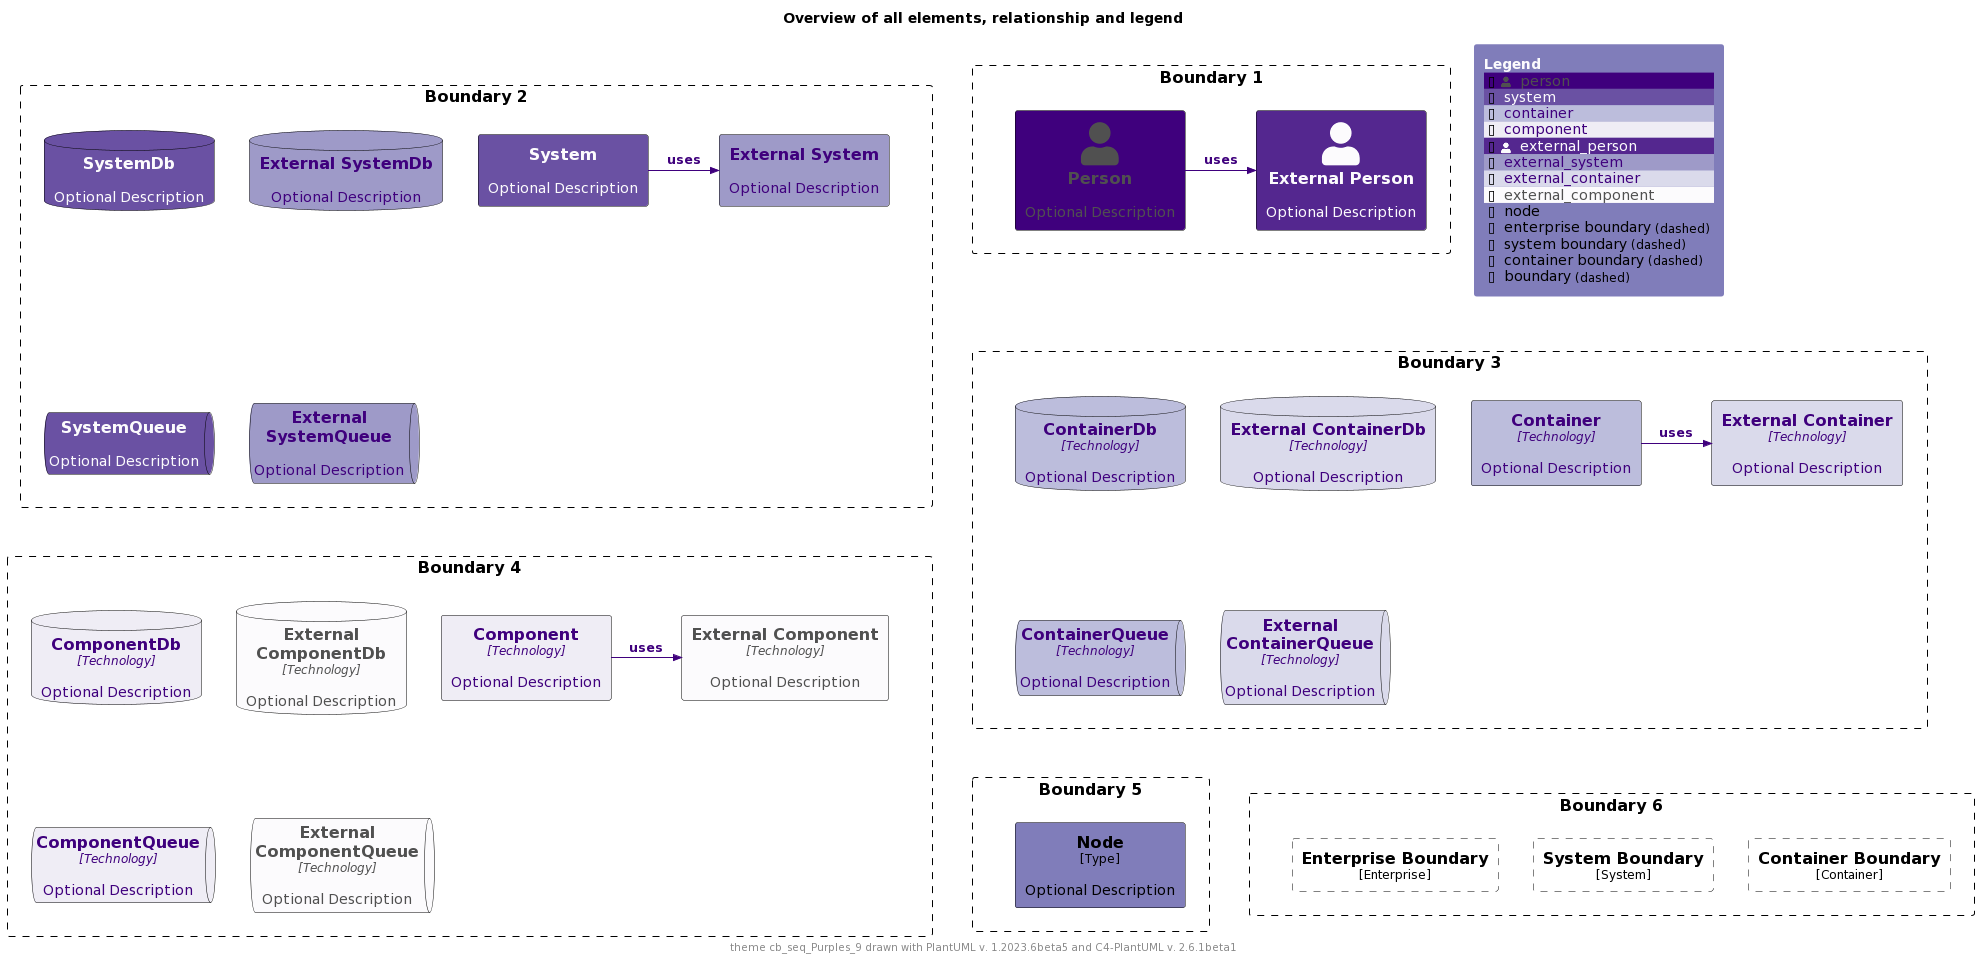

The diagram above was rendered by PlantUML. Its source (embedded in the PNG):
@startuml
'Theme: "puml-theme-cb_seq_Purples_9.puml"
'Theme colors
' Metadata
' Created: 2023-05-02 04:49:35.260221+00:00
!$THEME = "cb_seq_Purples_9"

!function $textcolor($bgColor)
!if $bgcolor == $COLOR_INDEX_4 || $bgcolor == $COLOR_INDEX_5
!return $COLOR_TEXT_FALLBACK_COLOR
!elseif $bgColor == $COLOR_INDEX_8
!return $COLOR_TEXT_FALLBACK_COLOR
!elseif $bgColor == $COLOR_INDEX_0
!return $COLOR_TEXT_FALLBACK_COLOR
!elseif %is_light($bgColor)
!return $COLOR_TEXT_DARK
!else
!return $COLOR_TEXT_LIGHT
!endif
!endfunction

!$COLOR_INDEX_0="#FCFBFD"
!$COLOR_INDEX_1="#EFEDF5"
!$COLOR_INDEX_2="#DADAEB"
!$COLOR_INDEX_3="#BCBDDC"
!$COLOR_INDEX_4="#9E9AC8"
!$COLOR_INDEX_5="#807DBA"
!$COLOR_INDEX_6="#6A51A3"
!$COLOR_INDEX_7="#54278F"
!$COLOR_INDEX_8="#3F007D"
!$COLOR_BORDER_COLOR="#000000"

!$COLOR_TEXT_LIGHT=$COLOR_INDEX_0
!$COLOR_TEXT_DARK=$COLOR_INDEX_8
!$COLOR_TEXT_NEUTRAL=$textcolor($COLOR_INDEX_4)
!$COLOR_REL_COLOR=$textcolor($COLOR_INDEX_0)

!$COLOR_TEXT_FALLBACK_COLOR ?= "#505050"



' stereotype and technology font size
!$STEREOTYPE_FONT_SIZE ?= 12
!$TECHN_FONT_SIZE ?= 12

' default text color of all elements
!$ELEMENT_FONT_COLOR ?= $COLOR_TEXT_NEUTRAL

' arrow related colors and text size
!$ARROW_COLOR ?= $COLOR_TEXT_NEUTRAL
!$ARROW_FONT_COLOR ?= $COLOR_TEXT_NEUTRAL
!$ARROW_FONT_SIZE ?= 12

' (default) boundary related colors and style
!$BOUNDARY_COLOR ?= $COLOR_BORDER_COLOR
!$BOUNDARY_BG_COLOR ?= "transparent"
!$BOUNDARY_BORDER_STYLE ?= "dashed"

' person related colors
!$PERSON_FONT_COLOR ?= $textcolor($COLOR_INDEX_8)
!$PERSON_BG_COLOR ?= $COLOR_INDEX_8
!$PERSON_BORDER_COLOR ?= $COLOR_BORDER_COLOR

' external person related colors
!$EXTERNAL_PERSON_FONT_COLOR ?= $textcolor($COLOR_INDEX_7)
!$EXTERNAL_PERSON_BG_COLOR ?= $COLOR_INDEX_7
!$EXTERNAL_PERSON_BORDER_COLOR ?= $COLOR_BORDER_COLOR

' system related colors
!$SYSTEM_FONT_COLOR ?= $textcolor($COLOR_INDEX_6)
!$SYSTEM_BG_COLOR ?= $COLOR_INDEX_6
!$SYSTEM_BORDER_COLOR ?= $COLOR_BORDER_COLOR

' external system related colors
!$EXTERNAL_SYSTEM_FONT_COLOR ?= $textcolor($COLOR_INDEX_4)
!$EXTERNAL_SYSTEM_BG_COLOR ?= $COLOR_INDEX_4
!$EXTERNAL_SYSTEM_BORDER_COLOR ?= $COLOR_BORDER_COLOR

' system boundary related colors and style
!$SYSTEM_BOUNDARY_COLOR ?= $BOUNDARY_COLOR
!$SYSTEM_BOUNDARY_BG_COLOR ?= $BOUNDARY_BG_COLOR
!$SYSTEM_BOUNDARY_BORDER_STYLE ?= $BOUNDARY_BORDER_STYLE

' enterprise boundary related colors and style
!$ENTERPRISE_BOUNDARY_COLOR ?= $BOUNDARY_COLOR
!$ENTERPRISE_BOUNDARY_BG_COLOR ?= $BOUNDARY_BG_COLOR
!$ENTERPRISE_BOUNDARY_BORDER_STYLE ?= $BOUNDARY_BORDER_STYLE

' container related colors
!$CONTAINER_FONT_COLOR ?= $COLOR_TEXT_DARK
!$CONTAINER_BG_COLOR ?= $COLOR_INDEX_3
!$CONTAINER_BORDER_COLOR ?= $COLOR_BORDER_COLOR

' external container related colors
!$EXTERNAL_CONTAINER_FONT_COLOR ?= $textcolor($COLOR_INDEX_2)
!$EXTERNAL_CONTAINER_BG_COLOR ?= $COLOR_INDEX_2
!$EXTERNAL_CONTAINER_BORDER_COLOR ?= $COLOR_BORDER_COLOR

' container boundary related colors and style
!$CONTAINER_BOUNDARY_COLOR ?= $BOUNDARY_COLOR
!$CONTAINER_BOUNDARY_BG_COLOR ?= $BOUNDARY_BG_COLOR
!$CONTAINER_BOUNDARY_BORDER_STYLE ?= $BOUNDARY_BORDER_STYLE

' component related colors
!$COMPONENT_FONT_COLOR ?= $COLOR_TEXT_DARK
!$COMPONENT_BG_COLOR ?= $COLOR_INDEX_1
!$COMPONENT_BORDER_COLOR ?= $COLOR_BORDER_COLOR

' external component related colors
!$EXTERNAL_COMPONENT_FONT_COLOR ?= $textcolor($COLOR_INDEX_0)
!$EXTERNAL_COMPONENT_BG_COLOR ?= $COLOR_INDEX_0
!$EXTERNAL_COMPONENT_BORDER_COLOR ?= $COLOR_BORDER_COLOR

' node related colors
!$NODE_FONT_COLOR ?= "#000000"
!$NODE_BG_COLOR ?= $COLOR_INDEX_5
!$NODE_BORDER_COLOR ?= $COLOR_BORDER_COLOR

' legend colors and sizes
!$LEGEND_TITLE_COLOR ?= $COLOR_INDEX_0
!$LEGEND_FONT_COLOR ?= $textcolor($COLOR_INDEX_5)
!$LEGEND_BG_COLOR ?= $COLOR_INDEX_5
!$LEGEND_BORDER_COLOR ?= $COLOR_INDEX_5
!$LEGEND_DARK_COLOR ?= $COLOR_TEXT_DARK
!$LEGEND_LIGHT_COLOR ?= $COLOR_TEXT_LIGHT

!$LEGEND_DETAILS_SMALL_SIZE ?= 8
!$LEGEND_DETAILS_NORMAL_SIZE ?= 12

' legend related texts
!$LEGEND_SHADOW_TEXT ?= "shadow"
!$LEGEND_NO_SHADOW_TEXT ?= "no shadow"
!$LEGEND_NO_FONT_BG_TEXT ?= "last text and back color"
!$LEGEND_NO_FONT_TEXT ?= "last text color"
!$LEGEND_NO_BG_TEXT ?= "last back color"
!$LEGEND_NO_LINE_TEXT ?= "last line color"
!$LEGEND_ROUNDED_BOX ?= "rounded box"
!$LEGEND_EIGHT_SIDED ?= "eight sided"
!$LEGEND_DOTTED_LINE ?= "dotted"
!$LEGEND_DASHED_LINE ?= "dashed"
!$LEGEND_BOLD_LINE ?= "bold"
!$LEGEND_BOUNDARY ?= "boundary"
!$LEGEND_DASHED_BOUNDARY ?= "dashed"
' transparent is ignored, produces smaller legends
' !$LEGEND_DASHED_TRANSPARENT_BOUNDARY ?= "dashed, transparent"
!$LEGEND_DASHED_TRANSPARENT_BOUNDARY ?= "dashed"

' sketch related colors, font and texts
!$SKETCH_BG_COLOR ?= "transparent"
!$SKETCH_FONT_COLOR ?= $textcolor($COLOR_INDEX_8)
!$SKETCH_WARNING_COLOR ?= $COLOR_INDEX_8

!$SKETCH_FONT_NAME ?= "Gochi Hand"

!$SKETCH_FOOTER_WARNING ?= "Warning:"
!$SKETCH_FOOTER_TEXT ?= "Created for discussion, needs to be validated"

' size of rectangle shape corner markers
!$ROUNDED_BOX_SIZE ?= 25
!$EIGHT_SIDED_SIZE ?= 18

' Elements
!include https://raw.githubusercontent.com/plantuml-stdlib/C4-PlantUML/master/percy/TestAllElementsWithLegend.puml
@enduml